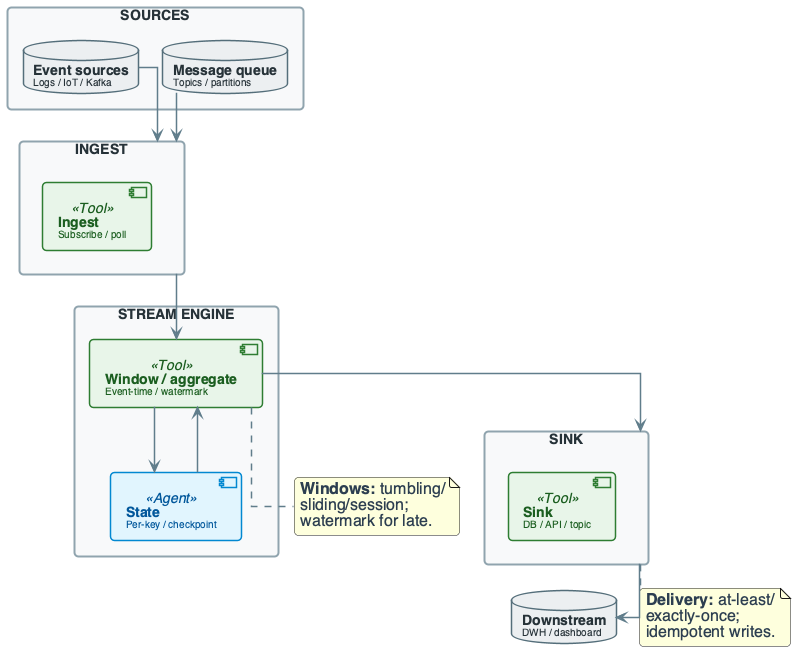

The diagram above was rendered by PlantUML. Its source (embedded in the PNG):
@startuml
'=================================================
' CANONICAL DIAGRAM TEMPLATE - DATA ENGINEERING
'=================================================

top to bottom direction
skinparam linetype ortho
skinparam shadowing false
skinparam roundcorner 8
skinparam handwritten false
skinparam nodesep 24
skinparam ranksep 28

'-------------------------
' FONT & GLOBAL STYLE
'-------------------------
skinparam defaultFontName "Segoe UI, Helvetica, sans-serif"
skinparam defaultFontSize 16
skinparam defaultFontColor #2C3E50

'-------------------------
' GENERIC BOX STYLE
'-------------------------
skinparam rectangle {
    BackgroundColor #F8F9FA
    BorderColor #90A4AE
    BorderThickness 2
    FontColor #263238
    FontSize 14
    FontStyle bold
    Padding 20
}

skinparam component {
    BackgroundColor #FFFFFF
    BorderColor #78909C
    BorderThickness 1.5
    FontSize 14
    Padding 12
}

skinparam database {
    BackgroundColor #ECEFF1
    BorderColor #546E7A
    BorderThickness 1.5
    FontSize 14
    FontColor #263238
}

skinparam arrow {
    Color #607D8B
    Thickness 1.5
    FontSize 11
    FontColor #546E7A
}

'-------------------------
' SEMANTIC STEREOTYPES
'-------------------------
skinparam component<<UI>> {
    BorderColor #8E24AA
    BackgroundColor #F3E5F5
    FontColor #4A148C
}

skinparam component<<Agent>> {
    BorderColor #0288D1
    BackgroundColor #E1F5FE
    FontColor #01579B
}

skinparam component<<Tool>> {
    BorderColor #2E7D32
    BackgroundColor #E8F5E9
    FontColor #1B5E20
}

skinparam component<<Config>> {
    BorderColor #F57C00
    BackgroundColor #FFF3E0
    FontColor #E65100
}

skinparam component<<Bad>> {
    BorderColor #C62828
    BackgroundColor #FFEBEE
    FontColor #B71C1C
}

skinparam component<<V1>> {
    BorderColor #F57C00
    BackgroundColor #FFF3E0
    FontColor #E65100
}

skinparam component<<V2>> {
    BorderColor #2E7D32
    BackgroundColor #E8F5E9
    FontColor #1B5E20
}

skinparam component<<up>> {
    BackgroundColor #E8F5E9
    BorderColor #2E7D32
}

skinparam component<<down>> {
    BackgroundColor #FFEBEE
    BorderColor #C62828
}

skinparam database<<up>> {
    BackgroundColor #E8F5E9
    BorderColor #2E7D32
}

skinparam database<<down>> {
    BackgroundColor #FFEBEE
    BorderColor #C62828
}

skinparam component<<success>> {
    BackgroundColor #E8F5E9
    BorderColor #2E7D32
}

skinparam component<<failure>> {
    BackgroundColor #FFEBEE
    BorderColor #C62828
}

'=================================================

' STREAMING PIPELINE OVERVIEW
rectangle "SOURCES" #F8F9FA {
    database "**Event sources**\n<size:10>Logs / IoT / Kafka</size>" as SRC1
    database "**Message queue**\n<size:10>Topics / partitions</size>" as SRC2
}

rectangle "INGEST" #F8F9FA {
    component "**Ingest**\n<size:10>Subscribe / poll</size>" as INGEST1 <<Tool>>
}

rectangle "STREAM ENGINE" #F8F9FA {
    component "**Window / aggregate**\n<size:10>Event-time / watermark</size>" as WINDOW <<Tool>>
    component "**State**\n<size:10>Per-key / checkpoint</size>" as STATE <<Agent>>
}

rectangle "SINK" #F8F9FA {
    component "**Sink**\n<size:10>DB / API / topic</size>" as SINK1 <<Tool>>
}

database "**Downstream**\n<size:10>DWH / dashboard</size>" as TARGET

SRC1 --> INGEST
SRC2 --> INGEST
INGEST --> WINDOW
WINDOW --> STATE
STATE --> WINDOW
WINDOW --> SINK
SINK --> TARGET

note bottom of WINDOW : **Windows:** tumbling/\nsliding/session;\nwatermark for late.
note bottom of SINK : **Delivery:** at-least/\nexactly-once;\nidempotent writes.

@enduml